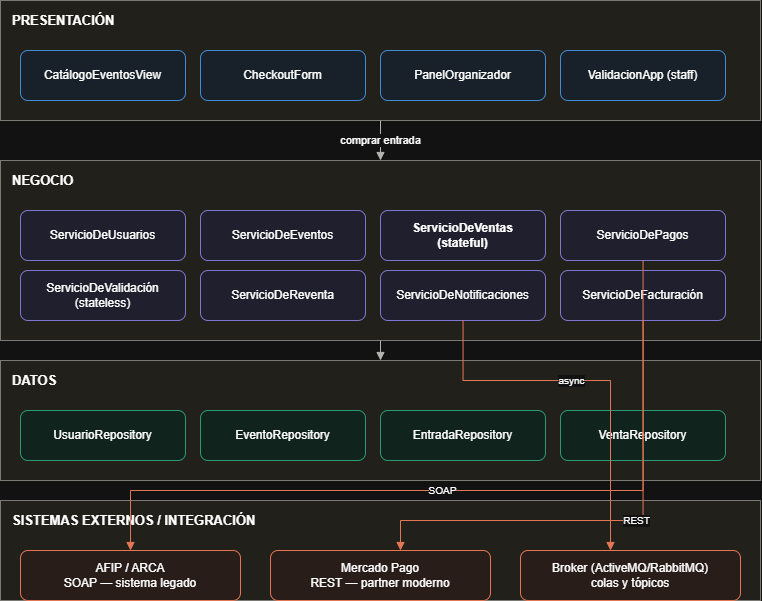

The diagram above was exported from draw.io. Its source (the exported page's mxGraphModel, read from the mxfile embedded in the PNG):
<mxGraphModel dx="1289" dy="865" grid="1" gridSize="10" guides="1" tooltips="1" connect="1" arrows="1" fold="1" page="1" pageScale="1" pageWidth="850" pageHeight="700" math="0" shadow="0">
  <root>
    <mxCell id="0" />
    <mxCell id="1" parent="0" />
    <mxCell id="layer_pres" parent="1" style="rounded=0;whiteSpace=wrap;html=1;fillColor=#F1EFE8;strokeColor=#888780;verticalAlign=top;fontStyle=1;fontSize=13;align=left;spacingLeft=10;spacingTop=6;" value="PRESENTACIÓN" vertex="1">
      <mxGeometry height="120" width="760" x="40" y="40" as="geometry" />
    </mxCell>
    <mxCell id="c_catalogo" parent="1" style="rounded=1;whiteSpace=wrap;html=1;fillColor=#E6F1FB;strokeColor=#378ADD;" value="CatálogoEventosView" vertex="1">
      <mxGeometry height="50" width="165" x="60" y="90" as="geometry" />
    </mxCell>
    <mxCell id="c_checkout" parent="1" style="rounded=1;whiteSpace=wrap;html=1;fillColor=#E6F1FB;strokeColor=#378ADD;" value="CheckoutForm" vertex="1">
      <mxGeometry height="50" width="165" x="240" y="90" as="geometry" />
    </mxCell>
    <mxCell id="c_panelorg" parent="1" style="rounded=1;whiteSpace=wrap;html=1;fillColor=#E6F1FB;strokeColor=#378ADD;" value="PanelOrganizador" vertex="1">
      <mxGeometry height="50" width="165" x="420" y="90" as="geometry" />
    </mxCell>
    <mxCell id="c_validapp" parent="1" style="rounded=1;whiteSpace=wrap;html=1;fillColor=#E6F1FB;strokeColor=#378ADD;" value="ValidacionApp (staff)" vertex="1">
      <mxGeometry height="50" width="165" x="600" y="90" as="geometry" />
    </mxCell>
    <mxCell id="layer_neg" parent="1" style="rounded=0;whiteSpace=wrap;html=1;fillColor=#F1EFE8;strokeColor=#888780;verticalAlign=top;fontStyle=1;fontSize=13;align=left;spacingLeft=10;spacingTop=6;" value="NEGOCIO" vertex="1">
      <mxGeometry height="180" width="760" x="40" y="200" as="geometry" />
    </mxCell>
    <mxCell id="c_usuarios" parent="1" style="rounded=1;whiteSpace=wrap;html=1;fillColor=#EEEDFE;strokeColor=#7F77DD;" value="ServicioDeUsuarios" vertex="1">
      <mxGeometry height="50" width="165" x="60" y="250" as="geometry" />
    </mxCell>
    <mxCell id="c_eventos" parent="1" style="rounded=1;whiteSpace=wrap;html=1;fillColor=#EEEDFE;strokeColor=#7F77DD;" value="ServicioDeEventos" vertex="1">
      <mxGeometry height="50" width="165" x="240" y="250" as="geometry" />
    </mxCell>
    <mxCell id="c_ventas" parent="1" style="rounded=1;whiteSpace=wrap;html=1;fillColor=#EEEDFE;strokeColor=#7F77DD;fontStyle=1;" value="ServicioDeVentas&#10;(stateful)" vertex="1">
      <mxGeometry height="50" width="165" x="420" y="250" as="geometry" />
    </mxCell>
    <mxCell id="c_pagos" parent="1" style="rounded=1;whiteSpace=wrap;html=1;fillColor=#EEEDFE;strokeColor=#7F77DD;" value="ServicioDePagos" vertex="1">
      <mxGeometry height="50" width="165" x="600" y="250" as="geometry" />
    </mxCell>
    <mxCell id="c_validacion" parent="1" style="rounded=1;whiteSpace=wrap;html=1;fillColor=#EEEDFE;strokeColor=#7F77DD;" value="ServicioDeValidación&#10;(stateless)" vertex="1">
      <mxGeometry height="50" width="165" x="60" y="310" as="geometry" />
    </mxCell>
    <mxCell id="c_reventa" parent="1" style="rounded=1;whiteSpace=wrap;html=1;fillColor=#EEEDFE;strokeColor=#7F77DD;" value="ServicioDeReventa" vertex="1">
      <mxGeometry height="50" width="165" x="240" y="310" as="geometry" />
    </mxCell>
    <mxCell id="c_notif" parent="1" style="rounded=1;whiteSpace=wrap;html=1;fillColor=#EEEDFE;strokeColor=#7F77DD;" value="ServicioDeNotificaciones" vertex="1">
      <mxGeometry height="50" width="165" x="420" y="310" as="geometry" />
    </mxCell>
    <mxCell id="c_facturacion" parent="1" style="rounded=1;whiteSpace=wrap;html=1;fillColor=#EEEDFE;strokeColor=#7F77DD;" value="ServicioDeFacturación" vertex="1">
      <mxGeometry height="50" width="165" x="600" y="310" as="geometry" />
    </mxCell>
    <mxCell id="layer_datos" parent="1" style="rounded=0;whiteSpace=wrap;html=1;fillColor=#F1EFE8;strokeColor=#888780;verticalAlign=top;fontStyle=1;fontSize=13;align=left;spacingLeft=10;spacingTop=6;" value="DATOS" vertex="1">
      <mxGeometry height="120" width="760" x="40" y="400" as="geometry" />
    </mxCell>
    <mxCell id="c_usuariorepo" parent="1" style="rounded=1;whiteSpace=wrap;html=1;fillColor=#E1F5EE;strokeColor=#1D9E75;" value="UsuarioRepository" vertex="1">
      <mxGeometry height="50" width="165" x="60" y="450" as="geometry" />
    </mxCell>
    <mxCell id="c_eventorepo" parent="1" style="rounded=1;whiteSpace=wrap;html=1;fillColor=#E1F5EE;strokeColor=#1D9E75;" value="EventoRepository" vertex="1">
      <mxGeometry height="50" width="165" x="240" y="450" as="geometry" />
    </mxCell>
    <mxCell id="c_entradarepo" parent="1" style="rounded=1;whiteSpace=wrap;html=1;fillColor=#E1F5EE;strokeColor=#1D9E75;" value="EntradaRepository" vertex="1">
      <mxGeometry height="50" width="165" x="420" y="450" as="geometry" />
    </mxCell>
    <mxCell id="c_ventarepo" parent="1" style="rounded=1;whiteSpace=wrap;html=1;fillColor=#E1F5EE;strokeColor=#1D9E75;" value="VentaRepository" vertex="1">
      <mxGeometry height="50" width="165" x="600" y="450" as="geometry" />
    </mxCell>
    <mxCell id="layer_ext" parent="1" style="rounded=0;whiteSpace=wrap;html=1;fillColor=#F1EFE8;strokeColor=#888780;verticalAlign=top;fontStyle=1;fontSize=13;align=left;spacingLeft=10;spacingTop=6;" value="SISTEMAS EXTERNOS / INTEGRACIÓN" vertex="1">
      <mxGeometry height="100" width="760" x="40" y="540" as="geometry" />
    </mxCell>
    <mxCell id="c_afip" parent="1" style="rounded=1;whiteSpace=wrap;html=1;fillColor=#FAECE7;strokeColor=#D85A30;" value="AFIP / ARCA&#10;SOAP — sistema legado" vertex="1">
      <mxGeometry height="50" width="220" x="60" y="590" as="geometry" />
    </mxCell>
    <mxCell id="c_mp" parent="1" style="rounded=1;whiteSpace=wrap;html=1;fillColor=#FAECE7;strokeColor=#D85A30;" value="Mercado Pago&#10;REST — partner moderno" vertex="1">
      <mxGeometry height="50" width="220" x="310" y="590" as="geometry" />
    </mxCell>
    <mxCell id="c_broker" parent="1" style="rounded=1;whiteSpace=wrap;html=1;fillColor=#FAECE7;strokeColor=#D85A30;" value="Broker (ActiveMQ/RabbitMQ)&#10;colas y tópicos" vertex="1">
      <mxGeometry height="50" width="220" x="560" y="590" as="geometry" />
    </mxCell>
    <mxCell id="e_pres_neg" edge="1" parent="1" source="layer_pres" style="edgeStyle=orthogonalEdgeStyle;rounded=0;html=1;endArrow=block;strokeColor=#444441;fontSize=11;" target="layer_neg" value="comprar entrada">
      <mxGeometry relative="1" as="geometry" />
    </mxCell>
    <mxCell id="e_neg_datos" edge="1" parent="1" source="layer_neg" style="edgeStyle=orthogonalEdgeStyle;rounded=0;html=1;endArrow=block;strokeColor=#444441;" target="layer_datos">
      <mxGeometry relative="1" as="geometry" />
    </mxCell>
    <mxCell id="e_neg_afip" edge="1" parent="1" source="c_facturacion" style="edgeStyle=orthogonalEdgeStyle;rounded=0;html=1;endArrow=block;strokeColor=#D85A30;fontSize=10;" target="c_afip" value="SOAP">
      <mxGeometry relative="1" as="geometry">
        <Array as="points">
          <mxPoint x="682" y="530" />
          <mxPoint x="170" y="530" />
        </Array>
      </mxGeometry>
    </mxCell>
    <mxCell id="e_neg_mp" edge="1" parent="1" source="c_pagos" style="edgeStyle=orthogonalEdgeStyle;rounded=0;html=1;endArrow=block;strokeColor=#D85A30;fontSize=10;" target="c_mp" value="REST">
      <mxGeometry relative="1" as="geometry">
        <Array as="points">
          <mxPoint x="683" y="560" />
          <mxPoint x="440" y="560" />
        </Array>
      </mxGeometry>
    </mxCell>
    <mxCell id="e_neg_broker" edge="1" parent="1" source="c_notif" style="edgeStyle=orthogonalEdgeStyle;rounded=0;html=1;endArrow=block;strokeColor=#D85A30;fontSize=10;" target="c_broker" value="async">
      <mxGeometry relative="1" x="-0.1067" as="geometry">
        <mxPoint as="offset" />
        <Array as="points">
          <mxPoint x="502" y="420" />
          <mxPoint x="650" y="420" />
        </Array>
      </mxGeometry>
    </mxCell>
  </root>
</mxGraphModel>